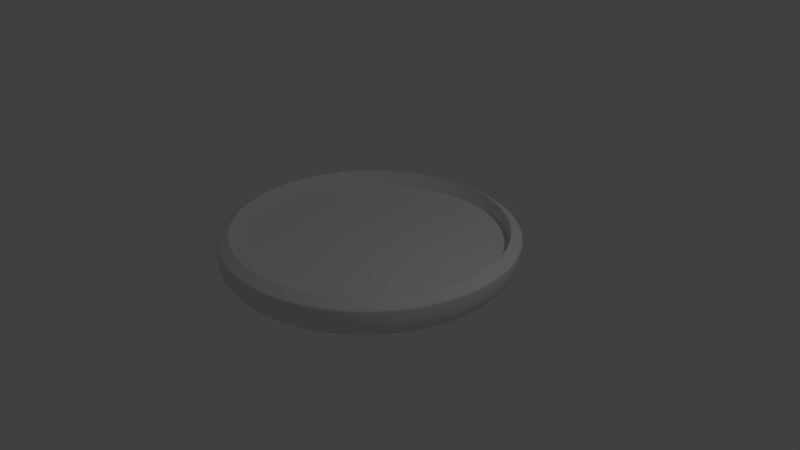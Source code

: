 # Source: handwatch.blend  (saved by Blender 2.79.7; exported with 4.5.12 LTS)
import bpy
from mathutils import Matrix  # noqa: F401  (used for matrix-valued properties, if any)

bpy.ops.wm.read_factory_settings(use_empty=True)
scene = bpy.context.scene
scene.name = 'Scene'

# ---- collections
col_collection_1 = bpy.data.collections.new('Collection 1'); scene.collection.children.link(col_collection_1)

# ---- world
world_world = bpy.data.worlds.new('World'); scene.world = world_world
world_world.color = (0.05088, 0.05088, 0.05088)
world_world.use_sun_shadow = False
world_world.sun_shadow_jitter_overblur = 0.0

# ---- cameras
cam_camera = bpy.data.cameras.new('Camera')
cam_camera.clip_end = 100.0
cam_camera.lens = 35.0
cam_camera.sensor_width = 32.0
cam_camera.sensor_height = 18.0
cam_camera.ortho_scale = 7.314
cam_camera.dof.focus_distance = 0.0
cam_camera.dof.aperture_fstop = 128.0

# ---- lights
light_lamp = bpy.data.lights.new('Lamp', 'POINT')
light_lamp.transmission_factor = 0.0
light_lamp.cutoff_distance = 30.0
light_lamp.energy = 100.0
light_lamp.shadow_buffer_clip_start = 1.001
light_lamp.shadow_soft_size = 0.1
light_lamp.shadow_maximum_resolution = 0.006
light_lamp.use_absolute_resolution = True

# ---- meshes
me_circle_001 = bpy.data.meshes.new('Circle.001')
me_circle_001.from_pydata([(0.0, 1.0, 0.0), (-0.1951, 0.9808, 0.0), (-0.3827, 0.9239, 0.0), (-0.5556, 0.8315, 0.0), (-0.7071, 0.7071, 0.0), (-0.8315, 0.5556, 0.0), (-0.9239, 0.3827, 0.0), (-0.9808, 0.1951, 0.0), (-1.0, 7.55e-08, 0.0), (-0.9808, -0.1951, 0.0), (-0.9239, -0.3827, 0.0), (-0.8315, -0.5556, 0.0), (-0.7071, -0.7071, 0.0), (-0.5556, -0.8315, 0.0), (-0.3827, -0.9239, 0.0), (-0.1951, -0.9808, 0.0), (3.258e-07, -1.0, 0.0), (0.1951, -0.9808, 0.0), (0.3827, -0.9239, 0.0), (0.5556, -0.8315, 0.0), (0.7071, -0.7071, 0.0), (0.8315, -0.5556, 0.0), (0.9239, -0.3827, 0.0), (0.9808, -0.1951, 0.0), (1.0, 9.656e-07, 0.0), (0.9808, 0.1951, 0.0), (0.9239, 0.3827, 0.0), (0.8315, 0.5556, 0.0), (0.7071, 0.7071, 0.0), (0.5556, 0.8315, 0.0), (0.3827, 0.9239, 0.0), (0.1951, 0.9808, 0.0), (0.03045, -0.04557, -0.2204), (-0.04557, 0.03045, -0.2204), (0.02097, -0.05064, -0.2204), (0.01069, 0.05376, -0.2204), (-0.03876, 0.03876, -0.2204), (0.01069, -0.05375, -0.2204), (0.02097, 0.05064, -0.2204), (-0.03045, 0.04557, -0.2204), (-9.653e-08, -0.05481, -0.2204), (0.03045, 0.04557, -0.2204), (-0.02097, 0.05064, -0.2204), (-0.01069, -0.05375, -0.2204), (0.03876, 0.03876, -0.2204), (-0.01069, 0.05376, -0.2204), (-1.144e-07, 0.05481, -0.2204), (-0.02097, -0.05064, -0.2204), (0.04557, 0.03045, -0.2204), (-0.03045, -0.04557, -0.2204), (0.05064, 0.02097, -0.2204), (-0.03876, -0.03875, -0.2204), (0.05375, 0.01069, -0.2204), (-0.04557, -0.03045, -0.2204), (0.05481, 3.372e-07, -0.2204), (-0.05064, -0.02097, -0.2204), (0.05375, -0.01069, -0.2204), (-0.05376, -0.01069, -0.2204), (0.05064, -0.02097, -0.2204), (-0.05481, 2.884e-07, -0.2204), (0.04557, -0.03045, -0.2204), (0.03876, -0.03875, -0.2204), (-0.05376, 0.01069, -0.2204), (-0.05064, 0.02097, -0.2204), (-3.703e-08, 0.6322, -0.1844), (-0.1233, 0.6201, -0.1844), (-0.2419, 0.5841, -0.1844), (-0.3512, 0.5257, -0.1844), (-0.447, 0.447, -0.1844), (-0.5257, 0.3512, -0.1844), (-0.5841, 0.2419, -0.1844), (-0.6201, 0.1233, -0.1844), (-0.6322, 1.534e-07, -0.1844), (-0.6201, -0.1233, -0.1844), (-0.5841, -0.2419, -0.1844), (-0.5257, -0.3512, -0.1844), (-0.447, -0.447, -0.1844), (-0.3512, -0.5257, -0.1844), (-0.2419, -0.5841, -0.1844), (-0.1233, -0.6201, -0.1844), (1.69e-07, -0.6322, -0.1844), (0.1233, -0.62, -0.1844), (0.2419, -0.5841, -0.1844), (0.3512, -0.5257, -0.1844), (0.447, -0.447, -0.1844), (0.5257, -0.3512, -0.1844), (0.5841, -0.2419, -0.1844), (0.6201, -0.1233, -0.1844), (0.6322, 7.161e-07, -0.1844), (0.62, 0.1233, -0.1844), (0.5841, 0.2419, -0.1844), (0.5257, 0.3512, -0.1844), (0.447, 0.447, -0.1844), (0.3512, 0.5257, -0.1844), (0.2419, 0.5841, -0.1844), (0.1233, 0.6201, -0.1844), (-1.17e-07, 0.03522, -0.2217), (-0.006872, 0.03455, -0.2217), (-0.01348, 0.03254, -0.2217), (-0.01957, 0.02929, -0.2217), (-0.02491, 0.02491, -0.2217), (-0.02929, 0.01957, -0.2217), (-0.03254, 0.01348, -0.2217), (-0.03455, 0.006872, -0.2217), (-0.03522, 2.93e-07, -0.2217), (-0.03455, -0.006871, -0.2217), (-0.03254, -0.01348, -0.2217), (-0.02929, -0.01957, -0.2217), (-0.02491, -0.02491, -0.2217), (-0.01957, -0.02929, -0.2217), (-0.01348, -0.03254, -0.2217), (-0.006872, -0.03455, -0.2217), (-1.055e-07, -0.03522, -0.2217), (0.006871, -0.03455, -0.2217), (0.01348, -0.03254, -0.2217), (0.01957, -0.02929, -0.2217), (0.02491, -0.02491, -0.2217), (0.02929, -0.01957, -0.2217), (0.03254, -0.01348, -0.2217), (0.03455, -0.006871, -0.2217), (0.03522, 3.243e-07, -0.2217), (0.03455, 0.006872, -0.2217), (0.03254, 0.01348, -0.2217), (0.02929, 0.01957, -0.2217), (0.02491, 0.02491, -0.2217), (0.01957, 0.02929, -0.2217), (0.01348, 0.03254, -0.2217), (0.006871, 0.03455, -0.2217), (-9.094e-09, 0.9234, 0.0), (-0.1802, 0.9057, 0.0), (-0.3534, 0.8531, 0.0), (-0.513, 0.7678, 0.0), (-0.653, 0.653, 0.0), (-0.7678, 0.513, 0.0), (-0.8531, 0.3534, 0.0), (-0.9057, 0.1802, 0.0), (-0.9234, 9.154e-08, 0.0), (-0.9057, -0.1801, 0.0), (-0.8531, -0.3534, 0.0), (-0.7678, -0.513, 0.0), (-0.653, -0.653, 0.0), (-0.513, -0.7678, 0.0), (-0.3534, -0.8531, 0.0), (-0.1801, -0.9057, 0.0), (2.918e-07, -0.9234, 0.0), (0.1802, -0.9057, 0.0), (0.3534, -0.8531, 0.0), (0.513, -0.7678, 0.0), (0.653, -0.653, 0.0), (0.7678, -0.513, 0.0), (0.8531, -0.3534, 0.0), (0.9057, -0.1801, 0.0), (0.9234, 9.135e-07, 0.0), (0.9057, 0.1802, 0.0), (0.8531, 0.3534, 0.0), (0.7678, 0.513, 0.0), (0.653, 0.653, 0.0), (0.513, 0.7678, 0.0), (0.3534, 0.8531, 0.0), (0.1801, 0.9057, 0.0), (-0.0051, 1.018, 0.1612), (-0.2002, 0.999, 0.1612), (-0.3878, 0.9421, 0.1612), (-0.5607, 0.8497, 0.1612), (-0.7122, 0.7253, 0.1612), (-0.8366, 0.5738, 0.1612), (-0.929, 0.4009, 0.1612), (-0.9859, 0.2133, 0.1612), (-1.005, 0.01821, 0.1612), (-0.9859, -0.1769, 0.1612), (-0.929, -0.3645, 0.1612), (-0.8366, -0.5374, 0.1612), (-0.7122, -0.6889, 0.1612), (-0.5607, -0.8133, 0.1612), (-0.3878, -0.9057, 0.1612), (-0.2002, -0.9626, 0.1612), (-0.005099, -0.9818, 0.1612), (0.19, -0.9626, 0.1612), (0.3776, -0.9057, 0.1612), (0.5505, -0.8133, 0.1612), (0.702, -0.6889, 0.1612), (0.8264, -0.5374, 0.1612), (0.9188, -0.3645, 0.1612), (0.9757, -0.1769, 0.1612), (0.9949, 0.01822, 0.1612), (0.9757, 0.2133, 0.1612), (0.9188, 0.4009, 0.1612), (0.8264, 0.5738, 0.1612), (0.702, 0.7253, 0.1612), (0.5505, 0.8497, 0.1612), (0.3776, 0.9421, 0.1612), (0.19, 0.999, 0.1612), (-0.0051, 0.9416, 0.2041), (-0.1852, 0.9239, 0.2041), (-0.3585, 0.8713, 0.2041), (-0.5181, 0.786, 0.2041), (-0.6581, 0.6712, 0.2041), (-0.7729, 0.5312, 0.2041), (-0.8582, 0.3716, 0.2041), (-0.9108, 0.1984, 0.2041), (-0.9285, 0.01821, 0.2041), (-0.9108, -0.1619, 0.2041), (-0.8582, -0.3352, 0.2041), (-0.7729, -0.4948, 0.2041), (-0.6581, -0.6347, 0.2041), (-0.5181, -0.7496, 0.2041), (-0.3585, -0.8349, 0.2041), (-0.1852, -0.8875, 0.2041), (-0.005099, -0.9052, 0.2041), (0.1751, -0.8875, 0.2041), (0.3483, -0.8349, 0.2041), (0.5079, -0.7496, 0.2041), (0.6479, -0.6347, 0.2041), (0.7627, -0.4948, 0.2041), (0.848, -0.3352, 0.2041), (0.9006, -0.1619, 0.2041), (0.9183, 0.01822, 0.2041), (0.9006, 0.1984, 0.2041), (0.848, 0.3716, 0.2041), (0.7627, 0.5312, 0.2041), (0.6479, 0.6712, 0.2041), (0.5079, 0.786, 0.2041), (0.3483, 0.8713, 0.2041), (0.175, 0.9239, 0.2041), (-0.7707, 0.5236, 0.09322), (0.1772, 0.9162, 0.09322), (-0.6559, 0.6635, 0.09322), (0.3504, 0.8637, 0.09322), (-0.516, 0.7783, 0.09322), (0.5101, 0.7783, 0.09322), (-0.3563, 0.8637, 0.09322), (0.65, 0.6635, 0.09322), (-0.1831, 0.9162, 0.09322), (-0.002948, 0.9339, 0.09322), (0.7648, 0.5236, 0.09322), (0.8502, 0.3639, 0.09322), (0.9027, 0.1907, 0.09322), (0.9205, 0.01053, 0.09322), (0.9027, -0.1696, 0.09322), (0.8502, -0.3428, 0.09322), (0.7648, -0.5025, 0.09322), (0.65, -0.6424, 0.09322), (0.5101, -0.7573, 0.09322), (-0.8561, 0.3639, 0.09322), (-0.9086, 0.1907, 0.09322), (-0.9264, 0.01053, 0.09322), (-0.9086, -0.1696, 0.09322), (-0.8561, -0.3428, 0.09322), (-0.7707, -0.5025, 0.09322), (-0.6559, -0.6424, 0.09322), (-0.516, -0.7573, 0.09322), (-0.3563, -0.8426, 0.09322), (-0.1831, -0.8951, 0.09322), (-0.002948, -0.9129, 0.09322), (0.1772, -0.8951, 0.09322), (0.3504, -0.8426, 0.09322), (-0.002948, 0.9339, 0.09322), (0.5101, -0.7573, 0.09322), (-0.7707, 0.5236, 0.09322), (0.1772, 0.9162, 0.09322), (-0.6559, 0.6635, 0.09322), (0.3504, 0.8637, 0.09322), (-0.516, 0.7783, 0.09322), (0.5101, 0.7783, 0.09322), (-0.3563, 0.8637, 0.09322), (0.65, 0.6635, 0.09322), (-0.1831, 0.9162, 0.09322), (0.7648, 0.5236, 0.09322), (0.8502, 0.3639, 0.09322), (0.9027, 0.1907, 0.09322), (0.9205, 0.01053, 0.09322), (0.9027, -0.1696, 0.09322), (0.8502, -0.3428, 0.09322), (0.7648, -0.5025, 0.09322), (0.65, -0.6424, 0.09322), (-0.8561, 0.3639, 0.09322), (-0.9086, 0.1907, 0.09322), (-0.9264, 0.01053, 0.09322), (-0.9086, -0.1696, 0.09322), (-0.8561, -0.3428, 0.09322), (-0.7707, -0.5025, 0.09322), (-0.6559, -0.6424, 0.09322), (-0.516, -0.7573, 0.09322), (-0.3563, -0.8426, 0.09322), (-0.1831, -0.8951, 0.09322), (-0.002948, -0.9129, 0.09322), (0.1772, -0.8951, 0.09322), (0.3504, -0.8426, 0.09322), (-0.0051, 0.9416, 0.2041), (0.5079, -0.7496, 0.2041), (-0.7729, 0.5312, 0.2041), (0.175, 0.9239, 0.2041), (-0.6581, 0.6712, 0.2041), (0.3483, 0.8713, 0.2041), (-0.5181, 0.786, 0.2041), (0.5079, 0.786, 0.2041), (-0.3585, 0.8713, 0.2041), (0.6479, 0.6712, 0.2041), (-0.1852, 0.9239, 0.2041), (0.7627, 0.5312, 0.2041), (0.848, 0.3716, 0.2041), (0.9006, 0.1984, 0.2041), (0.9183, 0.01822, 0.2041), (0.9006, -0.1619, 0.2041), (0.848, -0.3352, 0.2041), (0.7627, -0.4948, 0.2041), (0.6479, -0.6347, 0.2041), (-0.8582, 0.3716, 0.2041), (-0.9108, 0.1984, 0.2041), (-0.9285, 0.01821, 0.2041), (-0.9108, -0.1619, 0.2041), (-0.8582, -0.3352, 0.2041), (-0.7729, -0.4948, 0.2041), (-0.6581, -0.6347, 0.2041), (-0.5181, -0.7496, 0.2041), (-0.3585, -0.8349, 0.2041), (-0.1852, -0.8875, 0.2041), (-0.005099, -0.9052, 0.2041), (0.1751, -0.8875, 0.2041), (0.3483, -0.8349, 0.2041), (-0.9859, -0.1769, 0.1612), (-1.005, 0.01821, 0.1612), (0.9757, -0.1769, 0.1612), (0.9188, -0.3645, 0.1612), (-0.929, -0.3645, 0.1612), (0.9949, 0.01822, 0.1612), (-0.8366, -0.5374, 0.1612), (0.9757, 0.2133, 0.1612), (-0.7122, -0.6889, 0.1612), (0.9188, 0.4009, 0.1612), (-0.5607, -0.8133, 0.1612), (0.8264, 0.5738, 0.1612), (-0.3878, -0.9057, 0.1612), (-0.2002, 0.999, 0.1612), (-0.0051, 1.018, 0.1612), (0.702, 0.7253, 0.1612), (-0.2002, -0.9626, 0.1612), (-0.3878, 0.9421, 0.1612), (0.5505, 0.8497, 0.1612), (-0.005099, -0.9818, 0.1612), (-0.5607, 0.8497, 0.1612), (0.3776, 0.9421, 0.1612), (0.19, -0.9626, 0.1612), (-0.7122, 0.7253, 0.1612), (0.19, 0.999, 0.1612), (0.3776, -0.9057, 0.1612), (-0.8366, 0.5738, 0.1612), (0.5505, -0.8133, 0.1612), (-0.929, 0.4009, 0.1612), (0.702, -0.6889, 0.1612), (-0.9859, 0.2133, 0.1612), (0.8264, -0.5374, 0.1612), (-0.9108, -0.1619, 0.2041), (0.9006, -0.1619, 0.2041), (-0.8582, -0.3352, 0.2041), (0.9183, 0.01822, 0.2041), (-0.7729, -0.4948, 0.2041), (0.9006, 0.1984, 0.2041), (-0.6581, -0.6347, 0.2041), (0.848, 0.3716, 0.2041), (-0.5181, -0.7496, 0.2041), (0.7627, 0.5312, 0.2041), (-0.3585, -0.8349, 0.2041), (-0.1852, 0.9239, 0.2041), (0.6479, 0.6712, 0.2041), (-0.1852, -0.8875, 0.2041), (-0.3585, 0.8713, 0.2041), (0.5079, 0.786, 0.2041), (-0.005099, -0.9052, 0.2041), (-0.5181, 0.786, 0.2041), (0.3483, 0.8713, 0.2041), (0.1751, -0.8875, 0.2041), (-0.6581, 0.6712, 0.2041), (0.175, 0.9239, 0.2041), (0.3483, -0.8349, 0.2041), (-0.7729, 0.5312, 0.2041), (0.5079, -0.7496, 0.2041), (-0.8582, 0.3716, 0.2041), (0.6479, -0.6347, 0.2041), (-0.9108, 0.1984, 0.2041), (0.7627, -0.4948, 0.2041), (-0.9285, 0.01821, 0.2041), (0.848, -0.3352, 0.2041), (-0.0051, 0.9416, 0.2041), (-0.868, 1.018e-07, -0.05833), (-0.8513, -0.1693, -0.05833), (0.8019, -0.3322, -0.05833), (0.8513, -0.1693, -0.05833), (-0.8019, -0.3322, -0.05833), (0.868, 8.744e-07, -0.05833), (-0.7217, -0.4822, -0.05833), (0.8513, 0.1693, -0.05833), (-0.6138, -0.6138, -0.05833), (0.8019, 0.3322, -0.05833), (-0.4822, -0.7217, -0.05833), (0.7217, 0.4822, -0.05833), (-0.3322, -0.8019, -0.05833), (-1.267e-08, 0.868, -0.05833), (-0.1693, 0.8513, -0.05833), (0.6138, 0.6138, -0.05833), (-0.1693, -0.8513, -0.05833), (-0.3322, 0.8019, -0.05833), (0.4822, 0.7217, -0.05833), (2.702e-07, -0.868, -0.05833), (-0.4822, 0.7217, -0.05833), (0.3322, 0.8019, -0.05833), (0.1693, -0.8513, -0.05833), (-0.6138, 0.6138, -0.05833), (0.1693, 0.8513, -0.05833), (0.3322, -0.8019, -0.05833), (-0.7217, 0.4822, -0.05833), (0.4822, -0.7217, -0.05833), (-0.8019, 0.3322, -0.05833), (0.6138, -0.6138, -0.05833), (-0.8513, 0.1693, -0.05833), (0.7217, -0.4822, -0.05833)], [], [(73, 74, 388, 385), (87, 88, 389, 387), (74, 75, 390, 388), (88, 89, 391, 389), (75, 76, 392, 390), (89, 90, 393, 391), (76, 77, 394, 392), (90, 91, 395, 393), (77, 78, 396, 394), (91, 92, 399, 395), (78, 79, 400, 396), (65, 66, 401, 398), (92, 93, 402, 399), (79, 80, 403, 400), (66, 67, 404, 401), (93, 94, 405, 402), (80, 81, 406, 403), (67, 68, 407, 404), (94, 95, 408, 405), (81, 82, 409, 406), (68, 69, 410, 407), (95, 64, 397, 408), (82, 83, 411, 409), (69, 70, 412, 410), (84, 83, 32, 61), (83, 84, 413, 411), (70, 71, 414, 412), (84, 85, 415, 413), (71, 72, 384, 414), (85, 86, 386, 415), (384, 72, 73, 385), (386, 86, 87, 387), (72, 71, 62, 59), (83, 82, 34, 32), (92, 91, 48, 44), (86, 85, 60, 58), (70, 69, 33, 63), (79, 78, 47, 43), (73, 72, 59, 57), (66, 65, 45, 42), (87, 86, 58, 56), (93, 92, 44, 41), (74, 73, 57, 55), (80, 79, 43, 40), (88, 87, 56, 54), (67, 66, 42, 39), (75, 74, 55, 53), (94, 93, 41, 38), (89, 88, 54, 52), (81, 80, 40, 37), (76, 75, 53, 51), (68, 67, 39, 36), (90, 89, 52, 50), (95, 94, 38, 35), (77, 76, 51, 49), (82, 81, 37, 34), (91, 90, 50, 48), (71, 70, 63, 62), (69, 68, 36, 33), (78, 77, 49, 47), (85, 84, 61, 60), (64, 95, 35, 46), (65, 64, 46, 45), (62, 63, 102, 103), (60, 61, 116, 117), (59, 62, 103, 104), (58, 60, 117, 118), (57, 59, 104, 105), (56, 58, 118, 119), (55, 57, 105, 106), (54, 56, 119, 120), (53, 55, 106, 107), (52, 54, 120, 121), (51, 53, 107, 108), (50, 52, 121, 122), (49, 51, 108, 109), (48, 50, 122, 123), (47, 49, 109, 110), (45, 46, 96, 97), (44, 48, 123, 124), (43, 47, 110, 111), (42, 45, 97, 98), (41, 44, 124, 125), (40, 43, 111, 112), (39, 42, 98, 99), (38, 41, 125, 126), (37, 40, 112, 113), (36, 39, 99, 100), (35, 38, 126, 127), (34, 37, 113, 114), (33, 36, 100, 101), (46, 35, 127, 96), (32, 34, 114, 115), (63, 33, 101, 102), (61, 32, 115, 116), (20, 21, 181, 180), (307, 290, 197, 198), (288, 291, 223, 192), (19, 20, 180, 179), (290, 292, 196, 197), (291, 293, 222, 223), (18, 19, 179, 178), (292, 294, 195, 196), (293, 295, 221, 222), (17, 18, 178, 177), (294, 296, 194, 195), (295, 297, 220, 221), (16, 17, 177, 176), (296, 298, 193, 194), (297, 299, 219, 220), (15, 16, 176, 175), (298, 288, 192, 193), (299, 300, 218, 219), (14, 15, 175, 174), (300, 301, 217, 218), (13, 14, 174, 173), (301, 302, 216, 217), (12, 13, 173, 172), (302, 303, 215, 216), (11, 12, 172, 171), (303, 304, 214, 215), (10, 11, 171, 170), (304, 305, 213, 214), (9, 10, 170, 169), (305, 306, 212, 213), (8, 9, 169, 168), (306, 289, 211, 212), (381, 352, 201, 200), (382, 353, 215, 214), (352, 354, 202, 201), (353, 355, 216, 215), (354, 356, 203, 202), (355, 357, 217, 216), (356, 358, 204, 203), (357, 359, 218, 217), (358, 360, 205, 204), (359, 361, 219, 218), (360, 362, 206, 205), (383, 363, 193, 192), (361, 364, 220, 219), (362, 365, 207, 206), (363, 366, 194, 193), (364, 367, 221, 220), (365, 368, 208, 207), (366, 369, 195, 194), (367, 370, 222, 221), (368, 371, 209, 208), (369, 372, 196, 195), (370, 373, 223, 222), (371, 374, 210, 209), (372, 375, 197, 196), (373, 383, 192, 223), (374, 376, 211, 210), (375, 377, 198, 197), (376, 378, 212, 211), (377, 379, 199, 198), (378, 380, 213, 212), (379, 381, 200, 199), (380, 382, 214, 213), (308, 307, 198, 199), (21, 22, 182, 181), (309, 308, 199, 200), (22, 23, 183, 182), (310, 309, 200, 201), (23, 24, 184, 183), (311, 310, 201, 202), (24, 25, 185, 184), (312, 311, 202, 203), (25, 26, 186, 185), (313, 312, 203, 204), (26, 27, 187, 186), (0, 1, 161, 160), (314, 313, 204, 205), (27, 28, 188, 187), (1, 2, 162, 161), (315, 314, 205, 206), (28, 29, 189, 188), (2, 3, 163, 162), (316, 315, 206, 207), (29, 30, 190, 189), (3, 4, 164, 163), (317, 316, 207, 208), (30, 31, 191, 190), (4, 5, 165, 164), (318, 317, 208, 209), (31, 0, 160, 191), (5, 6, 166, 165), (319, 318, 209, 210), (6, 7, 167, 166), (289, 319, 210, 211), (7, 8, 168, 167), (147, 146, 255, 242), (146, 145, 254, 255), (145, 144, 253, 254), (144, 143, 252, 253), (143, 142, 251, 252), (142, 141, 250, 251), (141, 140, 249, 250), (140, 139, 248, 249), (139, 138, 247, 248), (138, 137, 246, 247), (137, 136, 245, 246), (136, 135, 244, 245), (135, 134, 243, 244), (148, 147, 242, 241), (149, 148, 241, 240), (150, 149, 240, 239), (151, 150, 239, 238), (152, 151, 238, 237), (153, 152, 237, 236), (154, 153, 236, 235), (155, 154, 235, 234), (129, 128, 233, 232), (156, 155, 234, 231), (130, 129, 232, 230), (157, 156, 231, 229), (131, 130, 230, 228), (158, 157, 229, 227), (132, 131, 228, 226), (159, 158, 227, 225), (133, 132, 226, 224), (128, 159, 225, 233), (134, 133, 224, 243), (242, 255, 254, 253, 252, 251, 250, 249, 248, 247, 246, 245, 244, 243, 224, 226, 228, 230, 232, 233, 225, 227, 229, 231, 234, 235, 236, 237, 238, 239, 240, 241), (397, 64, 65, 398), (242, 255, 287, 257), (255, 254, 286, 287), (254, 253, 285, 286), (253, 252, 284, 285), (252, 251, 283, 284), (251, 250, 282, 283), (250, 249, 281, 282), (249, 248, 280, 281), (248, 247, 279, 280), (247, 246, 278, 279), (246, 245, 277, 278), (245, 244, 276, 277), (244, 243, 275, 276), (241, 242, 257, 274), (240, 241, 274, 273), (239, 240, 273, 272), (238, 239, 272, 271), (237, 238, 271, 270), (236, 237, 270, 269), (235, 236, 269, 268), (234, 235, 268, 267), (232, 233, 256, 266), (231, 234, 267, 265), (230, 232, 266, 264), (229, 231, 265, 263), (228, 230, 264, 262), (227, 229, 263, 261), (226, 228, 262, 260), (225, 227, 261, 259), (224, 226, 260, 258), (233, 225, 259, 256), (243, 224, 258, 275), (257, 287, 319, 289), (287, 286, 318, 319), (286, 285, 317, 318), (285, 284, 316, 317), (284, 283, 315, 316), (283, 282, 314, 315), (282, 281, 313, 314), (281, 280, 312, 313), (280, 279, 311, 312), (279, 278, 310, 311), (278, 277, 309, 310), (277, 276, 308, 309), (276, 275, 307, 308), (274, 257, 289, 306), (273, 274, 306, 305), (272, 273, 305, 304), (271, 272, 304, 303), (270, 271, 303, 302), (269, 270, 302, 301), (268, 269, 301, 300), (267, 268, 300, 299), (266, 256, 288, 298), (265, 267, 299, 297), (264, 266, 298, 296), (263, 265, 297, 295), (262, 264, 296, 294), (261, 263, 295, 293), (260, 262, 294, 292), (259, 261, 293, 291), (258, 260, 292, 290), (256, 259, 291, 288), (275, 258, 290, 307), (181, 182, 323, 351), (167, 168, 321, 350), (180, 181, 351, 349), (166, 167, 350, 348), (179, 180, 349, 347), (165, 166, 348, 346), (178, 179, 347, 345), (191, 160, 334, 344), (164, 165, 346, 343), (177, 178, 345, 342), (190, 191, 344, 341), (163, 164, 343, 340), (176, 177, 342, 339), (189, 190, 341, 338), (162, 163, 340, 337), (175, 176, 339, 336), (188, 189, 338, 335), (161, 162, 337, 333), (174, 175, 336, 332), (187, 188, 335, 331), (160, 161, 333, 334), (173, 174, 332, 330), (186, 187, 331, 329), (172, 173, 330, 328), (185, 186, 329, 327), (171, 172, 328, 326), (184, 185, 327, 325), (170, 171, 326, 324), (183, 184, 325, 322), (169, 170, 324, 320), (182, 183, 322, 323), (168, 169, 320, 321), (351, 323, 382, 380), (350, 321, 381, 379), (349, 351, 380, 378), (348, 350, 379, 377), (347, 349, 378, 376), (346, 348, 377, 375), (345, 347, 376, 374), (344, 334, 383, 373), (343, 346, 375, 372), (342, 345, 374, 371), (341, 344, 373, 370), (340, 343, 372, 369), (339, 342, 371, 368), (338, 341, 370, 367), (337, 340, 369, 366), (336, 339, 368, 365), (335, 338, 367, 364), (333, 337, 366, 363), (332, 336, 365, 362), (331, 335, 364, 361), (334, 333, 363, 383), (330, 332, 362, 360), (329, 331, 361, 359), (328, 330, 360, 358), (327, 329, 359, 357), (326, 328, 358, 356), (325, 327, 357, 355), (324, 326, 356, 354), (322, 325, 355, 353), (320, 324, 354, 352), (323, 322, 353, 382), (321, 320, 352, 381), (22, 21, 415, 386), (8, 7, 414, 384), (21, 20, 413, 415), (7, 6, 412, 414), (20, 19, 411, 413), (6, 5, 410, 412), (19, 18, 409, 411), (0, 31, 408, 397), (5, 4, 407, 410), (18, 17, 406, 409), (31, 30, 405, 408), (4, 3, 404, 407), (17, 16, 403, 406), (30, 29, 402, 405), (3, 2, 401, 404), (16, 15, 400, 403), (29, 28, 399, 402), (2, 1, 398, 401), (15, 14, 396, 400), (28, 27, 395, 399), (1, 0, 397, 398), (14, 13, 394, 396), (27, 26, 393, 395), (13, 12, 392, 394), (26, 25, 391, 393), (12, 11, 390, 392), (25, 24, 389, 391), (11, 10, 388, 390), (24, 23, 387, 389), (10, 9, 385, 388), (23, 22, 386, 387), (9, 8, 384, 385)])
me_circle_001.use_remesh_preserve_volume = False
me_circle_001.use_remesh_preserve_attributes = False
me_circle_001.use_mirror_vertex_groups = False
me_circle_001.update()

# ---- objects
ob_circle = bpy.data.objects.new('Circle', me_circle_001)
ob_lamp = bpy.data.objects.new('Lamp', light_lamp)
ob_camera = bpy.data.objects.new('Camera', cam_camera)

# ---- transforms, parenting, visibility, modifiers, constraints
ob_circle.location = (0.0, 0.0, 0.0)
ob_circle.scale = (1.939, 1.939, 1.939)
ob_circle.lineart.crease_threshold = 0.0
_m = ob_circle.modifiers.new('Subsurf', 'SUBSURF')
_m.uv_smooth = 'PRESERVE_CORNERS'
_m.quality = 2
_m.levels = 0
_m.show_only_control_edges = False
ob_lamp.location = (4.076, 1.005, 5.904)
ob_lamp.rotation_euler = (0.6503, 0.05522, 1.866)
ob_lamp.lock_rotations_4d = False
ob_lamp.empty_display_type = 'ARROWS'
ob_lamp.color = (0.0, 0.0, 0.0, 0.0)
ob_lamp.lineart.crease_threshold = 0.0
ob_camera.location = (7.481, -6.508, 5.344)
ob_camera.rotation_euler = (1.109, 0.0, 0.8149)
ob_camera.lock_rotations_4d = False
ob_camera.empty_display_type = 'ARROWS'
ob_camera.color = (0.0, 0.0, 0.0, 0.0)
ob_camera.display_type = 'WIRE'
ob_camera.lineart.crease_threshold = 0.0

# ---- collection membership
col_collection_1.objects.link(ob_circle)
col_collection_1.objects.link(ob_lamp)
col_collection_1.objects.link(ob_camera)

# ---- scene / render settings (as saved in the file)
scene.camera = ob_camera
scene.frame_start = 1; scene.frame_end = 250; scene.frame_set(1)
scene.render.engine = 'BLENDER_EEVEE_NEXT'
scene.render.resolution_percentage = 50
scene.render.dither_intensity = 0.0
scene.cycles.use_denoising = False
scene.cycles.samples = 128
scene.cycles.sampling_pattern = 'TABULATED_SOBOL'
scene.cycles.use_adaptive_sampling = False
scene.cycles.use_light_tree = False
scene.view_settings.view_transform = 'Standard'
bpy.context.view_layer.update()
